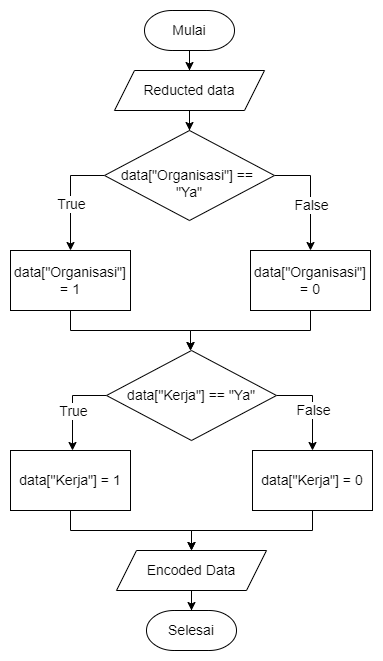

The diagram above was exported from draw.io. Its source (the exported page's mxGraphModel, read from the mxfile embedded in the PNG):
<mxGraphModel dx="298" dy="806" grid="1" gridSize="10" guides="1" tooltips="1" connect="1" arrows="1" fold="1" page="1" pageScale="1" pageWidth="850" pageHeight="1100" math="0" shadow="0">
  <root>
    <mxCell id="0" />
    <mxCell id="1" parent="0" />
    <mxCell id="_6lkHBzCyTihzVbM6HgN-32" style="edgeStyle=orthogonalEdgeStyle;rounded=0;orthogonalLoop=1;jettySize=auto;html=1;fontFamily=Helvetica;fontSize=14;" parent="1" source="_6lkHBzCyTihzVbM6HgN-6" target="_6lkHBzCyTihzVbM6HgN-13" edge="1">
      <mxGeometry relative="1" as="geometry" />
    </mxCell>
    <mxCell id="_6lkHBzCyTihzVbM6HgN-6" value="&lt;font style=&quot;font-size: 14px;&quot;&gt;Reducted data&lt;/font&gt;" style="shape=parallelogram;perimeter=parallelogramPerimeter;whiteSpace=wrap;html=1;fixedSize=1;" parent="1" vertex="1">
      <mxGeometry x="1019" y="140" width="150" height="40" as="geometry" />
    </mxCell>
    <mxCell id="_6lkHBzCyTihzVbM6HgN-18" style="edgeStyle=orthogonalEdgeStyle;rounded=0;orthogonalLoop=1;jettySize=auto;html=1;fontFamily=Helvetica;fontSize=14;" parent="1" source="_6lkHBzCyTihzVbM6HgN-13" target="_6lkHBzCyTihzVbM6HgN-14" edge="1">
      <mxGeometry relative="1" as="geometry">
        <Array as="points">
          <mxPoint x="1215" y="245" />
        </Array>
      </mxGeometry>
    </mxCell>
    <mxCell id="_6lkHBzCyTihzVbM6HgN-24" value="False" style="edgeLabel;html=1;align=center;verticalAlign=middle;resizable=0;points=[];fontSize=14;fontFamily=Helvetica;" parent="_6lkHBzCyTihzVbM6HgN-18" vertex="1" connectable="0">
      <mxGeometry x="0.4764" relative="1" as="geometry">
        <mxPoint y="-17" as="offset" />
      </mxGeometry>
    </mxCell>
    <mxCell id="_6lkHBzCyTihzVbM6HgN-19" style="edgeStyle=orthogonalEdgeStyle;rounded=0;orthogonalLoop=1;jettySize=auto;html=1;fontFamily=Helvetica;fontSize=14;" parent="1" source="_6lkHBzCyTihzVbM6HgN-13" target="_6lkHBzCyTihzVbM6HgN-15" edge="1">
      <mxGeometry relative="1" as="geometry">
        <Array as="points">
          <mxPoint x="975" y="245" />
        </Array>
      </mxGeometry>
    </mxCell>
    <mxCell id="_6lkHBzCyTihzVbM6HgN-23" value="True" style="edgeLabel;html=1;align=center;verticalAlign=middle;resizable=0;points=[];fontSize=14;fontFamily=Helvetica;" parent="_6lkHBzCyTihzVbM6HgN-19" vertex="1" connectable="0">
      <mxGeometry x="0.3264" y="1" relative="1" as="geometry">
        <mxPoint x="-1" y="-10" as="offset" />
      </mxGeometry>
    </mxCell>
    <mxCell id="_6lkHBzCyTihzVbM6HgN-13" value="&lt;br&gt;data[&quot;Organisasi&quot;] ==&amp;nbsp;&lt;br&gt;&quot;Ya&quot;" style="rhombus;whiteSpace=wrap;html=1;fontFamily=Helvetica;fontSize=14;" parent="1" vertex="1">
      <mxGeometry x="1009" y="200" width="170" height="90" as="geometry" />
    </mxCell>
    <mxCell id="_6lkHBzCyTihzVbM6HgN-51" style="edgeStyle=orthogonalEdgeStyle;rounded=0;orthogonalLoop=1;jettySize=auto;html=1;fontFamily=Helvetica;fontSize=14;" parent="1" source="_6lkHBzCyTihzVbM6HgN-14" edge="1">
      <mxGeometry relative="1" as="geometry">
        <Array as="points">
          <mxPoint x="1215" y="400" />
          <mxPoint x="1095" y="400" />
        </Array>
        <mxPoint x="1095" y="420.0250156445618" as="targetPoint" />
      </mxGeometry>
    </mxCell>
    <mxCell id="_6lkHBzCyTihzVbM6HgN-14" value="data[&quot;Organisasi&quot;] = 0" style="rounded=0;whiteSpace=wrap;html=1;fontFamily=Helvetica;fontSize=14;" parent="1" vertex="1">
      <mxGeometry x="1155" y="320" width="120" height="60" as="geometry" />
    </mxCell>
    <mxCell id="_6lkHBzCyTihzVbM6HgN-50" style="edgeStyle=orthogonalEdgeStyle;rounded=0;orthogonalLoop=1;jettySize=auto;html=1;fontFamily=Helvetica;fontSize=14;" parent="1" source="_6lkHBzCyTihzVbM6HgN-15" edge="1">
      <mxGeometry relative="1" as="geometry">
        <Array as="points">
          <mxPoint x="975" y="400" />
          <mxPoint x="1095" y="400" />
        </Array>
        <mxPoint x="1095" y="420.0250156445618" as="targetPoint" />
      </mxGeometry>
    </mxCell>
    <mxCell id="_6lkHBzCyTihzVbM6HgN-15" value="data[&quot;Organisasi&quot;] = 1" style="rounded=0;whiteSpace=wrap;html=1;fontFamily=Helvetica;fontSize=14;" parent="1" vertex="1">
      <mxGeometry x="915" y="320" width="120" height="60" as="geometry" />
    </mxCell>
    <mxCell id="FxoVHOQlNJ5xtIJt8Wl6-4" style="edgeStyle=orthogonalEdgeStyle;rounded=0;orthogonalLoop=1;jettySize=auto;html=1;fontSize=14;" parent="1" source="_6lkHBzCyTihzVbM6HgN-39" target="FxoVHOQlNJ5xtIJt8Wl6-2" edge="1">
      <mxGeometry relative="1" as="geometry" />
    </mxCell>
    <mxCell id="_6lkHBzCyTihzVbM6HgN-39" value="&lt;span style=&quot;font-size: 14px;&quot;&gt;Encoded Data&lt;/span&gt;" style="shape=parallelogram;perimeter=parallelogramPerimeter;whiteSpace=wrap;html=1;fixedSize=1;" parent="1" vertex="1">
      <mxGeometry x="1021" y="620" width="150" height="40" as="geometry" />
    </mxCell>
    <mxCell id="_6lkHBzCyTihzVbM6HgN-40" style="edgeStyle=orthogonalEdgeStyle;rounded=0;orthogonalLoop=1;jettySize=auto;html=1;fontFamily=Helvetica;fontSize=14;" parent="1" source="_6lkHBzCyTihzVbM6HgN-44" target="_6lkHBzCyTihzVbM6HgN-46" edge="1">
      <mxGeometry relative="1" as="geometry">
        <Array as="points">
          <mxPoint x="1217" y="465" />
        </Array>
      </mxGeometry>
    </mxCell>
    <mxCell id="_6lkHBzCyTihzVbM6HgN-41" value="False" style="edgeLabel;html=1;align=center;verticalAlign=middle;resizable=0;points=[];fontSize=14;fontFamily=Helvetica;" parent="_6lkHBzCyTihzVbM6HgN-40" vertex="1" connectable="0">
      <mxGeometry x="0.4764" relative="1" as="geometry">
        <mxPoint y="-17" as="offset" />
      </mxGeometry>
    </mxCell>
    <mxCell id="_6lkHBzCyTihzVbM6HgN-42" style="edgeStyle=orthogonalEdgeStyle;rounded=0;orthogonalLoop=1;jettySize=auto;html=1;fontFamily=Helvetica;fontSize=14;" parent="1" source="_6lkHBzCyTihzVbM6HgN-44" target="_6lkHBzCyTihzVbM6HgN-48" edge="1">
      <mxGeometry relative="1" as="geometry">
        <Array as="points">
          <mxPoint x="977" y="465" />
        </Array>
      </mxGeometry>
    </mxCell>
    <mxCell id="_6lkHBzCyTihzVbM6HgN-43" value="True" style="edgeLabel;html=1;align=center;verticalAlign=middle;resizable=0;points=[];fontSize=14;fontFamily=Helvetica;" parent="_6lkHBzCyTihzVbM6HgN-42" vertex="1" connectable="0">
      <mxGeometry x="0.3264" y="1" relative="1" as="geometry">
        <mxPoint x="-1" y="-10" as="offset" />
      </mxGeometry>
    </mxCell>
    <mxCell id="_6lkHBzCyTihzVbM6HgN-44" value="data[&quot;Kerja&quot;] == &quot;Ya&quot;" style="rhombus;whiteSpace=wrap;html=1;fontFamily=Helvetica;fontSize=14;" parent="1" vertex="1">
      <mxGeometry x="1011" y="420" width="170" height="90" as="geometry" />
    </mxCell>
    <mxCell id="_6lkHBzCyTihzVbM6HgN-45" style="edgeStyle=orthogonalEdgeStyle;rounded=0;orthogonalLoop=1;jettySize=auto;html=1;fontFamily=Helvetica;fontSize=14;" parent="1" source="_6lkHBzCyTihzVbM6HgN-46" target="_6lkHBzCyTihzVbM6HgN-39" edge="1">
      <mxGeometry relative="1" as="geometry">
        <Array as="points">
          <mxPoint x="1217" y="600" />
          <mxPoint x="1096" y="600" />
        </Array>
      </mxGeometry>
    </mxCell>
    <mxCell id="_6lkHBzCyTihzVbM6HgN-46" value="data[&quot;Kerja&quot;] = 0" style="rounded=0;whiteSpace=wrap;html=1;fontFamily=Helvetica;fontSize=14;" parent="1" vertex="1">
      <mxGeometry x="1157" y="520" width="120" height="60" as="geometry" />
    </mxCell>
    <mxCell id="_6lkHBzCyTihzVbM6HgN-47" style="edgeStyle=orthogonalEdgeStyle;rounded=0;orthogonalLoop=1;jettySize=auto;html=1;fontFamily=Helvetica;fontSize=14;" parent="1" source="_6lkHBzCyTihzVbM6HgN-48" target="_6lkHBzCyTihzVbM6HgN-39" edge="1">
      <mxGeometry relative="1" as="geometry">
        <Array as="points">
          <mxPoint x="975" y="600" />
          <mxPoint x="1096" y="600" />
        </Array>
      </mxGeometry>
    </mxCell>
    <mxCell id="_6lkHBzCyTihzVbM6HgN-48" value="data[&quot;Kerja&quot;] = 1" style="rounded=0;whiteSpace=wrap;html=1;fontFamily=Helvetica;fontSize=14;" parent="1" vertex="1">
      <mxGeometry x="915" y="520" width="120" height="60" as="geometry" />
    </mxCell>
    <mxCell id="FxoVHOQlNJ5xtIJt8Wl6-3" style="edgeStyle=orthogonalEdgeStyle;rounded=0;orthogonalLoop=1;jettySize=auto;html=1;fontSize=14;" parent="1" source="FxoVHOQlNJ5xtIJt8Wl6-1" target="_6lkHBzCyTihzVbM6HgN-6" edge="1">
      <mxGeometry relative="1" as="geometry" />
    </mxCell>
    <mxCell id="FxoVHOQlNJ5xtIJt8Wl6-1" value="&lt;font style=&quot;font-size: 14px;&quot;&gt;Mulai&lt;/font&gt;" style="strokeWidth=1;html=1;shape=mxgraph.flowchart.terminator;whiteSpace=wrap;" parent="1" vertex="1">
      <mxGeometry x="1049" y="80" width="90" height="40" as="geometry" />
    </mxCell>
    <mxCell id="FxoVHOQlNJ5xtIJt8Wl6-2" value="&lt;font style=&quot;font-size: 14px;&quot;&gt;Selesai&lt;/font&gt;" style="strokeWidth=1;html=1;shape=mxgraph.flowchart.terminator;whiteSpace=wrap;" parent="1" vertex="1">
      <mxGeometry x="1051" y="680" width="90" height="40" as="geometry" />
    </mxCell>
  </root>
</mxGraphModel>